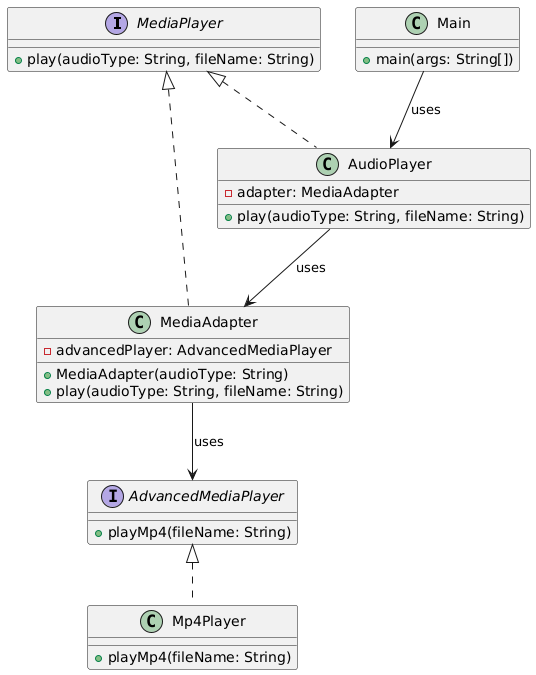

The diagram above was rendered by PlantUML. Its source (embedded in the PNG):
@startuml
' Target interface
interface MediaPlayer {
    +play(audioType: String, fileName: String)
}

' Adaptee interface
interface AdvancedMediaPlayer {
    +playMp4(fileName: String)
}

' Concrete Adaptee
class Mp4Player {
    +playMp4(fileName: String)
}

' Adapter
class MediaAdapter {
    -advancedPlayer: AdvancedMediaPlayer
    +MediaAdapter(audioType: String)
    +play(audioType: String, fileName: String)
}

' Client
class AudioPlayer {
    -adapter: MediaAdapter
    +play(audioType: String, fileName: String)
}

' Demo/Main class
class Main {
    +main(args: String[])
}

' Relationships
MediaPlayer <|.. AudioPlayer
MediaPlayer <|.. MediaAdapter
AdvancedMediaPlayer <|.. Mp4Player
MediaAdapter --> AdvancedMediaPlayer : uses
AudioPlayer --> MediaAdapter : uses
Main --> AudioPlayer : uses
@enduml